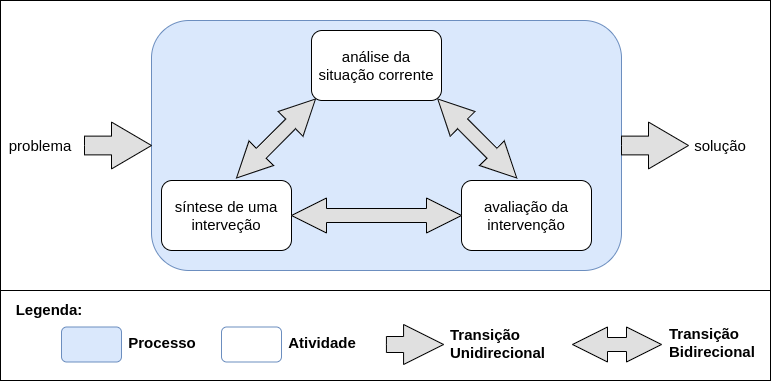

The diagram above was exported from draw.io. Its source (the exported page's mxGraphModel, read from the mxfile embedded in the PNG):
<mxGraphModel dx="2421" dy="911" grid="1" gridSize="10" guides="1" tooltips="1" connect="1" arrows="1" fold="1" page="1" pageScale="1" pageWidth="827" pageHeight="1169" math="0" shadow="0">
  <root>
    <mxCell id="0" />
    <mxCell id="1" parent="0" />
    <mxCell id="6fLH0Pu6oMGgI2qITHIJ-15" value="" style="rounded=0;whiteSpace=wrap;html=1;fillColor=#FFFFFF;fontSize=15;" vertex="1" parent="1">
      <mxGeometry x="-800" y="290" width="770" height="290" as="geometry" />
    </mxCell>
    <mxCell id="6fLH0Pu6oMGgI2qITHIJ-7" value="" style="rounded=1;whiteSpace=wrap;html=1;fontSize=15;fillColor=#dae8fc;strokeColor=#6c8ebf;" vertex="1" parent="1">
      <mxGeometry x="-649" y="310" width="470" height="250" as="geometry" />
    </mxCell>
    <mxCell id="6fLH0Pu6oMGgI2qITHIJ-1" value="análise da situação corrente" style="rounded=1;whiteSpace=wrap;html=1;fontSize=15;fontStyle=0" vertex="1" parent="1">
      <mxGeometry x="-489" y="320" width="130" height="70" as="geometry" />
    </mxCell>
    <mxCell id="6fLH0Pu6oMGgI2qITHIJ-2" value="avaliação da intervenção" style="rounded=1;whiteSpace=wrap;html=1;fontSize=15;fontStyle=0" vertex="1" parent="1">
      <mxGeometry x="-339" y="470" width="130" height="70" as="geometry" />
    </mxCell>
    <mxCell id="6fLH0Pu6oMGgI2qITHIJ-3" value="síntese de uma interveção" style="rounded=1;whiteSpace=wrap;html=1;fontSize=15;fontStyle=0" vertex="1" parent="1">
      <mxGeometry x="-639" y="470" width="130" height="70" as="geometry" />
    </mxCell>
    <mxCell id="6fLH0Pu6oMGgI2qITHIJ-4" value="" style="html=1;shadow=0;dashed=0;align=center;verticalAlign=middle;shape=mxgraph.arrows2.twoWayArrow;dy=0.6;dx=35;fillColor=#E0E0E0;" vertex="1" parent="1">
      <mxGeometry x="-509" y="487.5" width="170" height="35" as="geometry" />
    </mxCell>
    <mxCell id="6fLH0Pu6oMGgI2qITHIJ-5" value="" style="html=1;shadow=0;dashed=0;align=center;verticalAlign=middle;shape=mxgraph.arrows2.twoWayArrow;dy=0.6;dx=35;rotation=-45;fillColor=#E0E0E0;" vertex="1" parent="1">
      <mxGeometry x="-580.25" y="410.52" width="111.46" height="35" as="geometry" />
    </mxCell>
    <mxCell id="6fLH0Pu6oMGgI2qITHIJ-6" value="" style="html=1;shadow=0;dashed=0;align=center;verticalAlign=middle;shape=mxgraph.arrows2.twoWayArrow;dy=0.6;dx=35;rotation=-45;flipH=0;flipV=1;direction=south;fillColor=#E0E0E0;" vertex="1" parent="1">
      <mxGeometry x="-340.77" y="372.28999999999996" width="35" height="111.46" as="geometry" />
    </mxCell>
    <mxCell id="6fLH0Pu6oMGgI2qITHIJ-8" value="" style="html=1;shadow=0;dashed=0;align=center;verticalAlign=middle;shape=mxgraph.arrows2.arrow;dy=0.6;dx=40;notch=0;fontSize=15;fillColor=#E0E0E0;" vertex="1" parent="1">
      <mxGeometry x="-716" y="411.55" width="67" height="46.9" as="geometry" />
    </mxCell>
    <mxCell id="6fLH0Pu6oMGgI2qITHIJ-9" value="problema" style="text;html=1;strokeColor=none;fillColor=none;align=center;verticalAlign=middle;whiteSpace=wrap;rounded=0;fontSize=15;" vertex="1" parent="1">
      <mxGeometry x="-780" y="425" width="40" height="20" as="geometry" />
    </mxCell>
    <mxCell id="6fLH0Pu6oMGgI2qITHIJ-10" value="" style="html=1;shadow=0;dashed=0;align=center;verticalAlign=middle;shape=mxgraph.arrows2.arrow;dy=0.6;dx=40;notch=0;fontSize=15;fillColor=#E0E0E0;" vertex="1" parent="1">
      <mxGeometry x="-179" y="411.55" width="67" height="46.9" as="geometry" />
    </mxCell>
    <mxCell id="6fLH0Pu6oMGgI2qITHIJ-11" value="solução" style="text;html=1;strokeColor=none;fillColor=none;align=center;verticalAlign=middle;whiteSpace=wrap;rounded=0;fontSize=15;" vertex="1" parent="1">
      <mxGeometry x="-100" y="425" width="40" height="20" as="geometry" />
    </mxCell>
    <mxCell id="6fLH0Pu6oMGgI2qITHIJ-16" value="" style="rounded=0;whiteSpace=wrap;html=1;fillColor=#FFFFFF;fontSize=15;" vertex="1" parent="1">
      <mxGeometry x="-800" y="580" width="770" height="90" as="geometry" />
    </mxCell>
    <mxCell id="6fLH0Pu6oMGgI2qITHIJ-17" value="" style="rounded=1;whiteSpace=wrap;html=1;fontSize=15;fillColor=#dae8fc;strokeColor=#6c8ebf;" vertex="1" parent="1">
      <mxGeometry x="-739" y="616.5" width="60" height="35" as="geometry" />
    </mxCell>
    <mxCell id="6fLH0Pu6oMGgI2qITHIJ-18" value="Processo" style="text;html=1;strokeColor=none;fillColor=none;align=center;verticalAlign=middle;whiteSpace=wrap;rounded=0;fontSize=15;fontStyle=1" vertex="1" parent="1">
      <mxGeometry x="-658" y="621.5" width="40" height="20" as="geometry" />
    </mxCell>
    <mxCell id="6fLH0Pu6oMGgI2qITHIJ-19" value="" style="rounded=1;whiteSpace=wrap;html=1;fontSize=15;strokeColor=#6c8ebf;fillColor=#FFFFFF;" vertex="1" parent="1">
      <mxGeometry x="-579" y="616.5" width="60" height="35" as="geometry" />
    </mxCell>
    <mxCell id="6fLH0Pu6oMGgI2qITHIJ-20" value="Atividade" style="text;html=1;strokeColor=none;fillColor=none;align=center;verticalAlign=middle;whiteSpace=wrap;rounded=0;fontSize=15;fontStyle=1" vertex="1" parent="1">
      <mxGeometry x="-498" y="621.5" width="40" height="20" as="geometry" />
    </mxCell>
    <mxCell id="6fLH0Pu6oMGgI2qITHIJ-21" value="" style="html=1;shadow=0;dashed=0;align=center;verticalAlign=middle;shape=mxgraph.arrows2.arrow;dy=0.6;dx=40;notch=0;fontSize=15;fillColor=#E0E0E0;" vertex="1" parent="1">
      <mxGeometry x="-414.07" y="614" width="57.14" height="40" as="geometry" />
    </mxCell>
    <mxCell id="6fLH0Pu6oMGgI2qITHIJ-22" value="Transição Unidirecional" style="text;html=1;strokeColor=none;fillColor=none;align=left;verticalAlign=middle;whiteSpace=wrap;rounded=0;fontSize=15;fontStyle=1" vertex="1" parent="1">
      <mxGeometry x="-352" y="622.5" width="40" height="20" as="geometry" />
    </mxCell>
    <mxCell id="6fLH0Pu6oMGgI2qITHIJ-23" value="" style="html=1;shadow=0;dashed=0;align=center;verticalAlign=middle;shape=mxgraph.arrows2.twoWayArrow;dy=0.6;dx=35;fillColor=#E0E0E0;" vertex="1" parent="1">
      <mxGeometry x="-228" y="616.5" width="89" height="35" as="geometry" />
    </mxCell>
    <mxCell id="6fLH0Pu6oMGgI2qITHIJ-24" value="Transição Bidirecional" style="text;html=1;strokeColor=none;fillColor=none;align=left;verticalAlign=middle;whiteSpace=wrap;rounded=0;fontSize=15;fontStyle=1" vertex="1" parent="1">
      <mxGeometry x="-133" y="621.5" width="40" height="20" as="geometry" />
    </mxCell>
    <mxCell id="6fLH0Pu6oMGgI2qITHIJ-25" value="Legenda:" style="text;html=1;strokeColor=none;fillColor=none;align=center;verticalAlign=middle;whiteSpace=wrap;rounded=0;fontSize=15;fontStyle=1" vertex="1" parent="1">
      <mxGeometry x="-771" y="588.5" width="40" height="20" as="geometry" />
    </mxCell>
  </root>
</mxGraphModel>